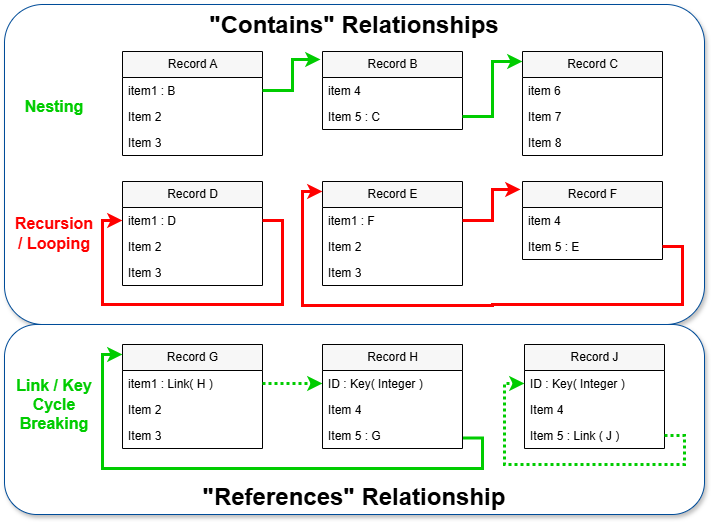

The diagram above was exported from draw.io. Its source (the exported page's mxGraphModel, read from the mxfile embedded in the PNG):
<mxGraphModel dx="1420" dy="732" grid="1" gridSize="10" guides="1" tooltips="1" connect="1" arrows="1" fold="1" page="1" pageScale="1" pageWidth="1100" pageHeight="850" math="0" shadow="0">
  <root>
    <mxCell id="0" />
    <mxCell id="1" style="" parent="0" />
    <mxCell id="ii3tN678E3P-uO16TOJh-44" value="&quot;Contains&quot; Relationships" style="rounded=1;whiteSpace=wrap;html=1;labelPosition=center;verticalLabelPosition=middle;align=center;verticalAlign=top;strokeColor=#004C99;fontSize=24;fontStyle=1;arcSize=12;shadow=1;" parent="1" vertex="1">
      <mxGeometry x="10" y="30" width="700" height="320" as="geometry" />
    </mxCell>
    <mxCell id="ii3tN678E3P-uO16TOJh-47" value="&quot;References&quot;&amp;nbsp;&lt;span style=&quot;font-size: 24px;&quot;&gt;Relationship&lt;/span&gt;" style="rounded=1;whiteSpace=wrap;html=1;labelPosition=center;verticalLabelPosition=middle;align=center;verticalAlign=bottom;strokeColor=#004C99;arcSize=17;fontSize=24;fontStyle=1;shadow=1;" parent="1" vertex="1">
      <mxGeometry x="10" y="350" width="700" height="190" as="geometry" />
    </mxCell>
    <mxCell id="ii3tN678E3P-uO16TOJh-43" value="Types &amp; LInks" parent="0" />
    <mxCell id="kT2iryMSx7gO6BD-iDZA-7" value="Record A" style="swimlane;fontStyle=0;childLayout=stackLayout;horizontal=1;startSize=26;fillColor=#F7F7F7;horizontalStack=0;resizeParent=1;resizeParentMax=0;resizeLast=0;collapsible=1;marginBottom=0;html=1;" parent="ii3tN678E3P-uO16TOJh-43" vertex="1">
      <mxGeometry x="128" y="77" width="140" height="104" as="geometry" />
    </mxCell>
    <mxCell id="kT2iryMSx7gO6BD-iDZA-8" value="item1 : B" style="text;strokeColor=none;fillColor=none;align=left;verticalAlign=top;spacingLeft=4;spacingRight=4;overflow=hidden;rotatable=0;points=[[0,0.5],[1,0.5]];portConstraint=eastwest;whiteSpace=wrap;html=1;" parent="kT2iryMSx7gO6BD-iDZA-7" vertex="1">
      <mxGeometry y="26" width="140" height="26" as="geometry" />
    </mxCell>
    <mxCell id="kT2iryMSx7gO6BD-iDZA-9" value="Item 2" style="text;strokeColor=none;fillColor=none;align=left;verticalAlign=top;spacingLeft=4;spacingRight=4;overflow=hidden;rotatable=0;points=[[0,0.5],[1,0.5]];portConstraint=eastwest;whiteSpace=wrap;html=1;" parent="kT2iryMSx7gO6BD-iDZA-7" vertex="1">
      <mxGeometry y="52" width="140" height="26" as="geometry" />
    </mxCell>
    <mxCell id="kT2iryMSx7gO6BD-iDZA-10" value="Item 3" style="text;strokeColor=none;fillColor=none;align=left;verticalAlign=top;spacingLeft=4;spacingRight=4;overflow=hidden;rotatable=0;points=[[0,0.5],[1,0.5]];portConstraint=eastwest;whiteSpace=wrap;html=1;" parent="kT2iryMSx7gO6BD-iDZA-7" vertex="1">
      <mxGeometry y="78" width="140" height="26" as="geometry" />
    </mxCell>
    <mxCell id="kT2iryMSx7gO6BD-iDZA-11" value="Record B" style="swimlane;fontStyle=0;childLayout=stackLayout;horizontal=1;startSize=26;fillColor=#F7F7F7;horizontalStack=0;resizeParent=1;resizeParentMax=0;resizeLast=0;collapsible=1;marginBottom=0;html=1;" parent="ii3tN678E3P-uO16TOJh-43" vertex="1">
      <mxGeometry x="328" y="77" width="140" height="78" as="geometry" />
    </mxCell>
    <mxCell id="kT2iryMSx7gO6BD-iDZA-12" value="item 4" style="text;strokeColor=none;fillColor=none;align=left;verticalAlign=top;spacingLeft=4;spacingRight=4;overflow=hidden;rotatable=0;points=[[0,0.5],[1,0.5]];portConstraint=eastwest;whiteSpace=wrap;html=1;" parent="kT2iryMSx7gO6BD-iDZA-11" vertex="1">
      <mxGeometry y="26" width="140" height="26" as="geometry" />
    </mxCell>
    <mxCell id="kT2iryMSx7gO6BD-iDZA-13" value="Item 5 : C" style="text;strokeColor=none;fillColor=none;align=left;verticalAlign=top;spacingLeft=4;spacingRight=4;overflow=hidden;rotatable=0;points=[[0,0.5],[1,0.5]];portConstraint=eastwest;whiteSpace=wrap;html=1;" parent="kT2iryMSx7gO6BD-iDZA-11" vertex="1">
      <mxGeometry y="52" width="140" height="26" as="geometry" />
    </mxCell>
    <mxCell id="kT2iryMSx7gO6BD-iDZA-14" value="Record C" style="swimlane;fontStyle=0;childLayout=stackLayout;horizontal=1;startSize=26;fillColor=#F7F7F7;horizontalStack=0;resizeParent=1;resizeParentMax=0;resizeLast=0;collapsible=1;marginBottom=0;html=1;" parent="ii3tN678E3P-uO16TOJh-43" vertex="1">
      <mxGeometry x="528" y="77" width="140" height="104" as="geometry" />
    </mxCell>
    <mxCell id="kT2iryMSx7gO6BD-iDZA-15" value="item 6" style="text;strokeColor=none;fillColor=none;align=left;verticalAlign=top;spacingLeft=4;spacingRight=4;overflow=hidden;rotatable=0;points=[[0,0.5],[1,0.5]];portConstraint=eastwest;whiteSpace=wrap;html=1;" parent="kT2iryMSx7gO6BD-iDZA-14" vertex="1">
      <mxGeometry y="26" width="140" height="26" as="geometry" />
    </mxCell>
    <mxCell id="kT2iryMSx7gO6BD-iDZA-16" value="Item 7" style="text;strokeColor=none;fillColor=none;align=left;verticalAlign=top;spacingLeft=4;spacingRight=4;overflow=hidden;rotatable=0;points=[[0,0.5],[1,0.5]];portConstraint=eastwest;whiteSpace=wrap;html=1;" parent="kT2iryMSx7gO6BD-iDZA-14" vertex="1">
      <mxGeometry y="52" width="140" height="26" as="geometry" />
    </mxCell>
    <mxCell id="kT2iryMSx7gO6BD-iDZA-17" value="Item 8" style="text;strokeColor=none;fillColor=none;align=left;verticalAlign=top;spacingLeft=4;spacingRight=4;overflow=hidden;rotatable=0;points=[[0,0.5],[1,0.5]];portConstraint=eastwest;whiteSpace=wrap;html=1;" parent="kT2iryMSx7gO6BD-iDZA-14" vertex="1">
      <mxGeometry y="78" width="140" height="26" as="geometry" />
    </mxCell>
    <mxCell id="kT2iryMSx7gO6BD-iDZA-18" style="edgeStyle=orthogonalEdgeStyle;rounded=0;orthogonalLoop=1;jettySize=auto;html=1;exitX=1;exitY=0.5;exitDx=0;exitDy=0;entryX=-0.014;entryY=0.103;entryDx=0;entryDy=0;entryPerimeter=0;strokeWidth=3;strokeColor=#00CC00;" parent="ii3tN678E3P-uO16TOJh-43" source="kT2iryMSx7gO6BD-iDZA-8" target="kT2iryMSx7gO6BD-iDZA-11" edge="1">
      <mxGeometry relative="1" as="geometry" />
    </mxCell>
    <mxCell id="kT2iryMSx7gO6BD-iDZA-19" style="edgeStyle=orthogonalEdgeStyle;rounded=0;orthogonalLoop=1;jettySize=auto;html=1;exitX=1;exitY=0.5;exitDx=0;exitDy=0;entryX=0;entryY=0.096;entryDx=0;entryDy=0;entryPerimeter=0;strokeWidth=3;strokeColor=#00CC00;" parent="ii3tN678E3P-uO16TOJh-43" source="kT2iryMSx7gO6BD-iDZA-13" target="kT2iryMSx7gO6BD-iDZA-14" edge="1">
      <mxGeometry relative="1" as="geometry" />
    </mxCell>
    <mxCell id="kT2iryMSx7gO6BD-iDZA-20" value="Record E" style="swimlane;fontStyle=0;childLayout=stackLayout;horizontal=1;startSize=26;fillColor=#F7F7F7;horizontalStack=0;resizeParent=1;resizeParentMax=0;resizeLast=0;collapsible=1;marginBottom=0;html=1;" parent="ii3tN678E3P-uO16TOJh-43" vertex="1">
      <mxGeometry x="328" y="207" width="140" height="104" as="geometry" />
    </mxCell>
    <mxCell id="kT2iryMSx7gO6BD-iDZA-21" value="item1 : F" style="text;strokeColor=none;fillColor=none;align=left;verticalAlign=top;spacingLeft=4;spacingRight=4;overflow=hidden;rotatable=0;points=[[0,0.5],[1,0.5]];portConstraint=eastwest;whiteSpace=wrap;html=1;" parent="kT2iryMSx7gO6BD-iDZA-20" vertex="1">
      <mxGeometry y="26" width="140" height="26" as="geometry" />
    </mxCell>
    <mxCell id="kT2iryMSx7gO6BD-iDZA-22" value="Item 2" style="text;strokeColor=none;fillColor=none;align=left;verticalAlign=top;spacingLeft=4;spacingRight=4;overflow=hidden;rotatable=0;points=[[0,0.5],[1,0.5]];portConstraint=eastwest;whiteSpace=wrap;html=1;" parent="kT2iryMSx7gO6BD-iDZA-20" vertex="1">
      <mxGeometry y="52" width="140" height="26" as="geometry" />
    </mxCell>
    <mxCell id="kT2iryMSx7gO6BD-iDZA-23" value="Item 3" style="text;strokeColor=none;fillColor=none;align=left;verticalAlign=top;spacingLeft=4;spacingRight=4;overflow=hidden;rotatable=0;points=[[0,0.5],[1,0.5]];portConstraint=eastwest;whiteSpace=wrap;html=1;" parent="kT2iryMSx7gO6BD-iDZA-20" vertex="1">
      <mxGeometry y="78" width="140" height="26" as="geometry" />
    </mxCell>
    <mxCell id="kT2iryMSx7gO6BD-iDZA-24" value="Record F" style="swimlane;fontStyle=0;childLayout=stackLayout;horizontal=1;startSize=26;fillColor=#F7F7F7;horizontalStack=0;resizeParent=1;resizeParentMax=0;resizeLast=0;collapsible=1;marginBottom=0;html=1;" parent="ii3tN678E3P-uO16TOJh-43" vertex="1">
      <mxGeometry x="528" y="207" width="140" height="78" as="geometry" />
    </mxCell>
    <mxCell id="kT2iryMSx7gO6BD-iDZA-25" value="item 4" style="text;strokeColor=none;fillColor=none;align=left;verticalAlign=top;spacingLeft=4;spacingRight=4;overflow=hidden;rotatable=0;points=[[0,0.5],[1,0.5]];portConstraint=eastwest;whiteSpace=wrap;html=1;" parent="kT2iryMSx7gO6BD-iDZA-24" vertex="1">
      <mxGeometry y="26" width="140" height="26" as="geometry" />
    </mxCell>
    <mxCell id="kT2iryMSx7gO6BD-iDZA-26" value="Item 5 : E" style="text;strokeColor=none;fillColor=none;align=left;verticalAlign=top;spacingLeft=4;spacingRight=4;overflow=hidden;rotatable=0;points=[[0,0.5],[1,0.5]];portConstraint=eastwest;whiteSpace=wrap;html=1;" parent="kT2iryMSx7gO6BD-iDZA-24" vertex="1">
      <mxGeometry y="52" width="140" height="26" as="geometry" />
    </mxCell>
    <mxCell id="kT2iryMSx7gO6BD-iDZA-27" style="edgeStyle=orthogonalEdgeStyle;rounded=0;orthogonalLoop=1;jettySize=auto;html=1;exitX=1;exitY=0.5;exitDx=0;exitDy=0;entryX=-0.014;entryY=0.103;entryDx=0;entryDy=0;entryPerimeter=0;strokeWidth=3;strokeColor=#FF0000;" parent="ii3tN678E3P-uO16TOJh-43" source="kT2iryMSx7gO6BD-iDZA-21" target="kT2iryMSx7gO6BD-iDZA-24" edge="1">
      <mxGeometry relative="1" as="geometry" />
    </mxCell>
    <mxCell id="kT2iryMSx7gO6BD-iDZA-28" style="edgeStyle=orthogonalEdgeStyle;rounded=0;orthogonalLoop=1;jettySize=auto;html=1;exitX=1;exitY=0.5;exitDx=0;exitDy=0;entryX=0;entryY=0.096;entryDx=0;entryDy=0;entryPerimeter=0;strokeWidth=3;strokeColor=#FF0000;" parent="ii3tN678E3P-uO16TOJh-43" source="kT2iryMSx7gO6BD-iDZA-26" target="kT2iryMSx7gO6BD-iDZA-20" edge="1">
      <mxGeometry relative="1" as="geometry">
        <Array as="points">
          <mxPoint x="688" y="272" />
          <mxPoint x="688" y="330" />
          <mxPoint x="498" y="330" />
          <mxPoint x="498" y="331" />
          <mxPoint x="308" y="331" />
          <mxPoint x="308" y="217" />
        </Array>
      </mxGeometry>
    </mxCell>
    <mxCell id="kT2iryMSx7gO6BD-iDZA-29" value="Nesting" style="text;html=1;strokeColor=none;fillColor=none;align=center;verticalAlign=middle;whiteSpace=wrap;rounded=0;fontSize=16;fontStyle=1;fontColor=#00CC00;shadow=0;" parent="ii3tN678E3P-uO16TOJh-43" vertex="1">
      <mxGeometry x="30" y="117" width="60" height="30" as="geometry" />
    </mxCell>
    <mxCell id="kT2iryMSx7gO6BD-iDZA-30" value="Recursion / Looping" style="text;html=1;strokeColor=none;fillColor=none;align=center;verticalAlign=middle;whiteSpace=wrap;rounded=0;fontSize=16;fontStyle=1;fontColor=#FF0000;shadow=0;" parent="ii3tN678E3P-uO16TOJh-43" vertex="1">
      <mxGeometry x="30" y="244" width="60" height="30" as="geometry" />
    </mxCell>
    <mxCell id="kT2iryMSx7gO6BD-iDZA-31" value="Record D" style="swimlane;fontStyle=0;childLayout=stackLayout;horizontal=1;startSize=26;fillColor=#F7F7F7;horizontalStack=0;resizeParent=1;resizeParentMax=0;resizeLast=0;collapsible=1;marginBottom=0;html=1;" parent="ii3tN678E3P-uO16TOJh-43" vertex="1">
      <mxGeometry x="128" y="207" width="140" height="104" as="geometry" />
    </mxCell>
    <mxCell id="kT2iryMSx7gO6BD-iDZA-32" value="item1 : D" style="text;strokeColor=none;fillColor=none;align=left;verticalAlign=top;spacingLeft=4;spacingRight=4;overflow=hidden;rotatable=0;points=[[0,0.5],[1,0.5]];portConstraint=eastwest;whiteSpace=wrap;html=1;" parent="kT2iryMSx7gO6BD-iDZA-31" vertex="1">
      <mxGeometry y="26" width="140" height="26" as="geometry" />
    </mxCell>
    <mxCell id="kT2iryMSx7gO6BD-iDZA-33" value="Item 2" style="text;strokeColor=none;fillColor=none;align=left;verticalAlign=top;spacingLeft=4;spacingRight=4;overflow=hidden;rotatable=0;points=[[0,0.5],[1,0.5]];portConstraint=eastwest;whiteSpace=wrap;html=1;" parent="kT2iryMSx7gO6BD-iDZA-31" vertex="1">
      <mxGeometry y="52" width="140" height="26" as="geometry" />
    </mxCell>
    <mxCell id="kT2iryMSx7gO6BD-iDZA-34" value="Item 3" style="text;strokeColor=none;fillColor=none;align=left;verticalAlign=top;spacingLeft=4;spacingRight=4;overflow=hidden;rotatable=0;points=[[0,0.5],[1,0.5]];portConstraint=eastwest;whiteSpace=wrap;html=1;" parent="kT2iryMSx7gO6BD-iDZA-31" vertex="1">
      <mxGeometry y="78" width="140" height="26" as="geometry" />
    </mxCell>
    <mxCell id="kT2iryMSx7gO6BD-iDZA-35" style="edgeStyle=orthogonalEdgeStyle;rounded=0;orthogonalLoop=1;jettySize=auto;html=1;exitX=1;exitY=0.5;exitDx=0;exitDy=0;entryX=0;entryY=0.5;entryDx=0;entryDy=0;strokeWidth=3;strokeColor=#FF0000;" parent="kT2iryMSx7gO6BD-iDZA-31" source="kT2iryMSx7gO6BD-iDZA-32" target="kT2iryMSx7gO6BD-iDZA-32" edge="1">
      <mxGeometry relative="1" as="geometry">
        <mxPoint x="-250" y="49" as="sourcePoint" />
        <mxPoint x="-192" y="18" as="targetPoint" />
        <Array as="points">
          <mxPoint x="160" y="39" />
          <mxPoint x="160" y="123" />
          <mxPoint x="-20" y="123" />
          <mxPoint x="-20" y="39" />
        </Array>
      </mxGeometry>
    </mxCell>
    <mxCell id="kT2iryMSx7gO6BD-iDZA-36" value="Record G" style="swimlane;fontStyle=0;childLayout=stackLayout;horizontal=1;startSize=26;fillColor=#F7F7F7;horizontalStack=0;resizeParent=1;resizeParentMax=0;resizeLast=0;collapsible=1;marginBottom=0;html=1;" parent="ii3tN678E3P-uO16TOJh-43" vertex="1">
      <mxGeometry x="128" y="370" width="140" height="104" as="geometry" />
    </mxCell>
    <mxCell id="kT2iryMSx7gO6BD-iDZA-37" value="item1 : Link( H )" style="text;strokeColor=none;fillColor=none;align=left;verticalAlign=top;spacingLeft=4;spacingRight=4;overflow=hidden;rotatable=0;points=[[0,0.5],[1,0.5]];portConstraint=eastwest;whiteSpace=wrap;html=1;" parent="kT2iryMSx7gO6BD-iDZA-36" vertex="1">
      <mxGeometry y="26" width="140" height="26" as="geometry" />
    </mxCell>
    <mxCell id="kT2iryMSx7gO6BD-iDZA-38" value="Item 2" style="text;strokeColor=none;fillColor=none;align=left;verticalAlign=top;spacingLeft=4;spacingRight=4;overflow=hidden;rotatable=0;points=[[0,0.5],[1,0.5]];portConstraint=eastwest;whiteSpace=wrap;html=1;" parent="kT2iryMSx7gO6BD-iDZA-36" vertex="1">
      <mxGeometry y="52" width="140" height="26" as="geometry" />
    </mxCell>
    <mxCell id="kT2iryMSx7gO6BD-iDZA-39" value="Item 3" style="text;strokeColor=none;fillColor=none;align=left;verticalAlign=top;spacingLeft=4;spacingRight=4;overflow=hidden;rotatable=0;points=[[0,0.5],[1,0.5]];portConstraint=eastwest;whiteSpace=wrap;html=1;" parent="kT2iryMSx7gO6BD-iDZA-36" vertex="1">
      <mxGeometry y="78" width="140" height="26" as="geometry" />
    </mxCell>
    <mxCell id="kT2iryMSx7gO6BD-iDZA-40" style="edgeStyle=orthogonalEdgeStyle;rounded=0;orthogonalLoop=1;jettySize=auto;html=1;exitX=1;exitY=0.5;exitDx=0;exitDy=0;entryX=0;entryY=0.5;entryDx=0;entryDy=0;dashed=1;strokeWidth=3;strokeColor=#00CC00;dashPattern=1 1;" parent="ii3tN678E3P-uO16TOJh-43" source="kT2iryMSx7gO6BD-iDZA-37" target="kT2iryMSx7gO6BD-iDZA-43" edge="1">
      <mxGeometry relative="1" as="geometry">
        <mxPoint x="326.03999999999996" y="378.24" as="targetPoint" />
      </mxGeometry>
    </mxCell>
    <mxCell id="kT2iryMSx7gO6BD-iDZA-41" style="edgeStyle=orthogonalEdgeStyle;rounded=0;orthogonalLoop=1;jettySize=auto;html=1;exitX=1.003;exitY=0.594;exitDx=0;exitDy=0;entryX=0;entryY=0.096;entryDx=0;entryDy=0;entryPerimeter=0;exitPerimeter=0;strokeWidth=3;strokeColor=#00CC00;" parent="ii3tN678E3P-uO16TOJh-43" source="kT2iryMSx7gO6BD-iDZA-45" target="kT2iryMSx7gO6BD-iDZA-36" edge="1">
      <mxGeometry relative="1" as="geometry">
        <mxPoint x="468" y="436" as="sourcePoint" />
        <Array as="points">
          <mxPoint x="488" y="463" />
          <mxPoint x="488" y="494" />
          <mxPoint x="108" y="494" />
          <mxPoint x="108" y="380" />
        </Array>
      </mxGeometry>
    </mxCell>
    <mxCell id="kT2iryMSx7gO6BD-iDZA-42" value="Record H" style="swimlane;fontStyle=0;childLayout=stackLayout;horizontal=1;startSize=26;fillColor=#F7F7F7;horizontalStack=0;resizeParent=1;resizeParentMax=0;resizeLast=0;collapsible=1;marginBottom=0;html=1;" parent="ii3tN678E3P-uO16TOJh-43" vertex="1">
      <mxGeometry x="328" y="370" width="140" height="104" as="geometry" />
    </mxCell>
    <mxCell id="kT2iryMSx7gO6BD-iDZA-43" value="ID : Key( Integer )" style="text;strokeColor=none;fillColor=none;align=left;verticalAlign=top;spacingLeft=4;spacingRight=4;overflow=hidden;rotatable=0;points=[[0,0.5],[1,0.5]];portConstraint=eastwest;whiteSpace=wrap;html=1;" parent="kT2iryMSx7gO6BD-iDZA-42" vertex="1">
      <mxGeometry y="26" width="140" height="26" as="geometry" />
    </mxCell>
    <mxCell id="kT2iryMSx7gO6BD-iDZA-44" value="Item 4" style="text;strokeColor=none;fillColor=none;align=left;verticalAlign=top;spacingLeft=4;spacingRight=4;overflow=hidden;rotatable=0;points=[[0,0.5],[1,0.5]];portConstraint=eastwest;whiteSpace=wrap;html=1;" parent="kT2iryMSx7gO6BD-iDZA-42" vertex="1">
      <mxGeometry y="52" width="140" height="26" as="geometry" />
    </mxCell>
    <mxCell id="kT2iryMSx7gO6BD-iDZA-45" value="Item 5 : G" style="text;strokeColor=none;fillColor=none;align=left;verticalAlign=top;spacingLeft=4;spacingRight=4;overflow=hidden;rotatable=0;points=[[0,0.5],[1,0.5]];portConstraint=eastwest;whiteSpace=wrap;html=1;" parent="kT2iryMSx7gO6BD-iDZA-42" vertex="1">
      <mxGeometry y="78" width="140" height="26" as="geometry" />
    </mxCell>
    <mxCell id="kT2iryMSx7gO6BD-iDZA-46" value="Link / Key Cycle Breaking" style="text;html=1;strokeColor=none;fillColor=none;align=center;verticalAlign=middle;whiteSpace=wrap;rounded=0;fontSize=16;fontStyle=1;fontColor=#00CC00;shadow=0;" parent="ii3tN678E3P-uO16TOJh-43" vertex="1">
      <mxGeometry x="20" y="415" width="80" height="30" as="geometry" />
    </mxCell>
    <mxCell id="2FX4WHEPaQauk5htivPw-1" value="Record J" style="swimlane;fontStyle=0;childLayout=stackLayout;horizontal=1;startSize=26;fillColor=#F7F7F7;horizontalStack=0;resizeParent=1;resizeParentMax=0;resizeLast=0;collapsible=1;marginBottom=0;html=1;" parent="ii3tN678E3P-uO16TOJh-43" vertex="1">
      <mxGeometry x="530" y="370" width="140" height="104" as="geometry" />
    </mxCell>
    <mxCell id="2FX4WHEPaQauk5htivPw-2" value="ID : Key( Integer )" style="text;strokeColor=none;fillColor=none;align=left;verticalAlign=top;spacingLeft=4;spacingRight=4;overflow=hidden;rotatable=0;points=[[0,0.5],[1,0.5]];portConstraint=eastwest;whiteSpace=wrap;html=1;" parent="2FX4WHEPaQauk5htivPw-1" vertex="1">
      <mxGeometry y="26" width="140" height="26" as="geometry" />
    </mxCell>
    <mxCell id="2FX4WHEPaQauk5htivPw-3" value="Item 4" style="text;strokeColor=none;fillColor=none;align=left;verticalAlign=top;spacingLeft=4;spacingRight=4;overflow=hidden;rotatable=0;points=[[0,0.5],[1,0.5]];portConstraint=eastwest;whiteSpace=wrap;html=1;" parent="2FX4WHEPaQauk5htivPw-1" vertex="1">
      <mxGeometry y="52" width="140" height="26" as="geometry" />
    </mxCell>
    <mxCell id="2FX4WHEPaQauk5htivPw-4" value="Item 5 : Link ( J )" style="text;strokeColor=none;fillColor=none;align=left;verticalAlign=top;spacingLeft=4;spacingRight=4;overflow=hidden;rotatable=0;points=[[0,0.5],[1,0.5]];portConstraint=eastwest;whiteSpace=wrap;html=1;" parent="2FX4WHEPaQauk5htivPw-1" vertex="1">
      <mxGeometry y="78" width="140" height="26" as="geometry" />
    </mxCell>
    <mxCell id="2FX4WHEPaQauk5htivPw-5" style="edgeStyle=orthogonalEdgeStyle;rounded=0;orthogonalLoop=1;jettySize=auto;html=1;entryX=0;entryY=0.5;entryDx=0;entryDy=0;dashed=1;strokeWidth=3;strokeColor=#00CC00;dashPattern=1 1;exitX=1;exitY=0.5;exitDx=0;exitDy=0;" parent="2FX4WHEPaQauk5htivPw-1" source="2FX4WHEPaQauk5htivPw-4" target="2FX4WHEPaQauk5htivPw-2" edge="1">
      <mxGeometry relative="1" as="geometry">
        <mxPoint x="-192" y="20" as="targetPoint" />
        <mxPoint x="190" y="107" as="sourcePoint" />
        <Array as="points">
          <mxPoint x="160" y="91" />
          <mxPoint x="160" y="120" />
          <mxPoint x="-20" y="120" />
          <mxPoint x="-20" y="39" />
        </Array>
      </mxGeometry>
    </mxCell>
  </root>
</mxGraphModel>